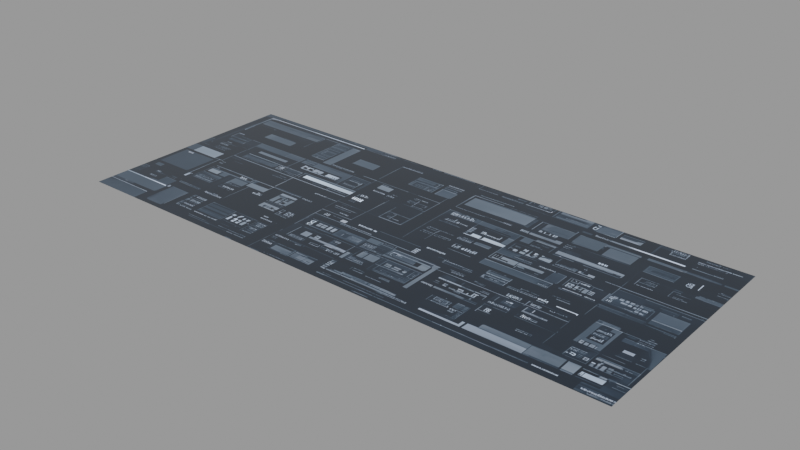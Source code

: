 # Source: dd-gui_42_.blend  (saved by Blender 3.1.7; exported with 4.5.12 LTS)
import bpy
from mathutils import Matrix  # noqa: F401  (used for matrix-valued properties, if any)

bpy.ops.wm.read_factory_settings(use_empty=True)
scene = bpy.context.scene
scene.name = 'main'

# ---- images (referenced by path relative to the original .blend; pixels are not part of the script)
import os
ASSET_DIR = os.environ.get("B2B_ASSET_DIR", "")  # directory of the original .blend (textures are referenced by path, not embedded)
HERE = os.path.dirname(os.path.abspath(__file__))  # packed textures are extracted next to this script under _unpacked/

def load_image(name, relpath, width, height, colorspace="sRGB"):
    """Load a texture the original file referenced (path relative to the .blend, or extracted next to this script)."""
    p = next((c for c in (os.path.join(HERE, relpath), os.path.join(ASSET_DIR, relpath)) if relpath and os.path.exists(c)), "")
    if p:
        img = bpy.data.images.load(p, check_existing=True)
        img.name = name
    else:  # same state as the original file: an image datablock whose file is absent (Cycles renders it pink)
        img = bpy.data.images.new(name, width, height)
        img.source = "FILE"
        img.filepath = "//" + (relpath or name)
    img.colorspace_settings.name = colorspace
    return img
img_dd_gui__42__png = load_image('dd-gui (42).png', '_unpacked/dd-gui__42_.3bcf6705.png', 1408, 576, 'sRGB')

# ---- materials (node trees are filled in below, after node groups)
mat_dd_gui__42 = bpy.data.materials.new('dd-gui (42)')
mat_dd_gui__42.use_raytrace_refraction = True
mat_dd_gui__42.use_screen_refraction = True
mat_dd_gui__42.thickness_mode = 'SLAB'
mat_dd_gui__42.roughness = 0.25

# ---- material node trees
mat_dd_gui__42.use_nodes = True; mat_dd_gui__42.node_tree.nodes.clear()
_N = mat_dd_gui__42.node_tree.nodes; _L = mat_dd_gui__42.node_tree.links
n0 = _N.new('ShaderNodeOutputMaterial'); n0.name = 'Material Output'; n0.location = (1219, 423)
n0.target = 'CYCLES'
n1 = _N.new('ShaderNodeBsdfPrincipled'); n1.name = 'Principled BSDF'; n1.location = (825, 431)
n1.distribution = 'GGX'
n1.subsurface_method = 'BURLEY'
n1.inputs[2].default_value = 0.0
n1.inputs[3].default_value = 1.45
n1.inputs[19].default_value = 0.25
n1.inputs[28].default_value = 2.0
n2 = _N.new('ShaderNodeTexImage'); n2.name = 'decal'; n2.location = (-137, 135)
n2.label = 'decal'
n2.image = img_dd_gui__42__png
n3 = _N.new('NodeReroute'); n3.name = 'Reroute'; n3.location = (511, 104)
n3.width = 16
n4 = _N.new('ShaderNodeRGBCurve'); n4.name = 'RGB Curves'; n4.location = (183, 148)
_c = n4.mapping.curves[3]
while len(_c.points) > 2: _c.points.remove(_c.points[-1])
_c.points[0].location = (0.0, 0.0); _c.points[0].handle_type = 'AUTO'
_c.points[1].location = (0.59545, 0.3); _c.points[1].handle_type = 'AUTO'
_p = _c.points.new(1.0, 1.0); _p.handle_type = 'AUTO'
n4.mapping.update()
n5 = _N.new('ShaderNodeOutputMaterial'); n5.name = 'Material Output.001'; n5.location = (0, 0)
n5.target = 'EEVEE'
n6 = _N.new('ShaderNodeMixShader'); n6.name = 'Mix Shader'; n6.location = (0, 0)
n6.label = 'Disable Shadow'
n6.hide = True
n7 = _N.new('ShaderNodeLightPath'); n7.name = 'Light Path'; n7.location = (0, 0)
n7.hide = True
n8 = _N.new('ShaderNodeBsdfTransparent'); n8.name = 'Transparent BSDF'; n8.location = (0, 0)
n8.hide = True
_L.new(n3.outputs[0], n1.inputs[0])
_L.new(n1.outputs[0], n0.inputs[0])
_L.new(n3.outputs[0], n1.inputs[27])
_L.new(n4.outputs[0], n3.inputs[0])
_L.new(n2.outputs[0], n4.inputs[1])
_L.new(n1.outputs[0], n6.inputs[1])
_L.new(n6.outputs[0], n5.inputs[0])
_L.new(n7.outputs[1], n6.inputs[0])
_L.new(n8.outputs[0], n6.inputs[2])
n0.is_active_output = True

# ---- meshes
me_dd_gui__42 = bpy.data.meshes.new('dd-gui (42)')
me_dd_gui__42.from_pydata([(-0.704, -0.288, 0.0), (0.704, -0.288, 0.0), (-0.704, 0.288, 0.0), (0.704, 0.288, 0.0)], [], [(0, 1, 3, 2)])
_uv = me_dd_gui__42.uv_layers.new(name='UVMap')
_uv.uv.foreach_set('vector', [0.0, 0.0, 1.0, 0.0, 1.0, 1.0, 0.0, 1.0])
me_dd_gui__42.materials.append(mat_dd_gui__42)
me_dd_gui__42.use_remesh_fix_poles = True
me_dd_gui__42.use_remesh_preserve_attributes = False
me_dd_gui__42.update()

# ---- objects
ob_dd_gui__42 = bpy.data.objects.new('dd-gui (42)', me_dd_gui__42)

# ---- transforms, parenting, visibility, modifiers, constraints
ob_dd_gui__42.location = (0.0, 0.0, 0.0)
ob_dd_gui__42.visible_diffuse = False
ob_dd_gui__42.visible_glossy = False
ob_dd_gui__42.visible_shadow = False
ob_dd_gui__42.display_type = 'SOLID'
_m = ob_dd_gui__42.modifiers.new('Displace', 'DISPLACE')
_m.mid_level = 0.995
_m.direction = 'Z'
_m = ob_dd_gui__42.modifiers.new('Subdivision', 'SUBSURF')
_m.subdivision_type = 'SIMPLE'
_m.levels = 3
_m.render_levels = 3
_m = ob_dd_gui__42.modifiers.new('Shrinkwrap', 'SHRINKWRAP')
_m.wrap_method = 'PROJECT'
_m.offset = 0.012
_m.use_negative_direction = True

# ---- collection membership
scene.collection.objects.link(ob_dd_gui__42)

# ---- scene / render settings (as saved in the file)
scene.frame_start = 1; scene.frame_end = 250; scene.frame_set(1)
scene.render.engine = 'BLENDER_EEVEE_NEXT'
scene.render.image_settings.exr_codec = 'NONE'
scene.render.simplify_subdivision_render = 0
scene.render.simplify_child_particles_render = 0.0
scene.cycles.sampling_pattern = 'TABULATED_SOBOL'
scene.cycles.use_light_tree = False
scene.view_settings.view_transform = 'Filmic'
bpy.context.view_layer.update()

# ---- added for rendering (the .blend has no active camera and no usable light): camera, sun + grey world if the file has none
cam_auto = bpy.data.cameras.new('AutoCamera')
cam_auto.lens = 50.0
cam_auto.sensor_width = 36.0
cam_auto.clip_end = 1000.0
ob_auto_camera = bpy.data.objects.new('AutoCamera', cam_auto)
scene.collection.objects.link(ob_auto_camera)
ob_auto_camera.location = (1.40751, -1.68901, 1.13101)
ob_auto_camera.rotation_euler = (1.09748, -7.21219e-08, 0.694738)
scene.camera = ob_auto_camera
light_auto_sun = bpy.data.lights.new('AutoSun', 'SUN')
light_auto_sun.energy = 3.0
light_auto_sun.angle = 0.0523599
ob_auto_sun = bpy.data.objects.new('AutoSun', light_auto_sun)
scene.collection.objects.link(ob_auto_sun)
ob_auto_sun.rotation_euler = (0.872665, 0.174533, 0.523599)
if scene.world is None:
    world_auto = bpy.data.worlds.new('AutoWorld')
    world_auto.color = (0.3, 0.3, 0.3)
    scene.world = world_auto
bpy.context.view_layer.update()
